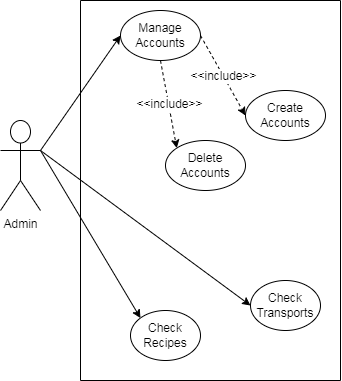

The diagram above was exported from draw.io. Its source (the exported page's mxGraphModel, read from the mxfile embedded in the PNG):
<mxGraphModel dx="914" dy="447" grid="1" gridSize="10" guides="1" tooltips="1" connect="1" arrows="1" fold="1" page="1" pageScale="1" pageWidth="850" pageHeight="1100" math="0" shadow="0">
  <root>
    <mxCell id="0" />
    <mxCell id="1" parent="0" />
    <mxCell id="DqKlzocytAJNGCdSqwo8-145" value="Admin" style="shape=umlActor;verticalLabelPosition=bottom;verticalAlign=top;html=1;outlineConnect=0;" vertex="1" parent="1">
      <mxGeometry x="250" y="400" width="40" height="90" as="geometry" />
    </mxCell>
    <mxCell id="DqKlzocytAJNGCdSqwo8-146" value="" style="endArrow=classic;html=1;rounded=0;exitX=1;exitY=0.3333333333333333;exitDx=0;exitDy=0;exitPerimeter=0;entryX=0;entryY=0.5;entryDx=0;entryDy=0;" edge="1" parent="1" source="DqKlzocytAJNGCdSqwo8-145" target="DqKlzocytAJNGCdSqwo8-156">
      <mxGeometry width="50" height="50" relative="1" as="geometry">
        <mxPoint x="420" y="450" as="sourcePoint" />
        <mxPoint x="470" y="400" as="targetPoint" />
      </mxGeometry>
    </mxCell>
    <mxCell id="DqKlzocytAJNGCdSqwo8-147" value="" style="endArrow=classic;html=1;rounded=0;exitX=1;exitY=0.3333333333333333;exitDx=0;exitDy=0;exitPerimeter=0;entryX=0;entryY=0.5;entryDx=0;entryDy=0;" edge="1" parent="1" source="DqKlzocytAJNGCdSqwo8-145" target="DqKlzocytAJNGCdSqwo8-149">
      <mxGeometry width="50" height="50" relative="1" as="geometry">
        <mxPoint x="430" y="460" as="sourcePoint" />
        <mxPoint x="480" y="410" as="targetPoint" />
      </mxGeometry>
    </mxCell>
    <mxCell id="DqKlzocytAJNGCdSqwo8-148" value="" style="swimlane;startSize=0;" vertex="1" parent="1">
      <mxGeometry x="330" y="280" width="260" height="380" as="geometry">
        <mxRectangle x="120" y="20" width="50" height="40" as="alternateBounds" />
      </mxGeometry>
    </mxCell>
    <mxCell id="DqKlzocytAJNGCdSqwo8-149" value="Manage Accounts" style="ellipse;whiteSpace=wrap;html=1;" vertex="1" parent="DqKlzocytAJNGCdSqwo8-148">
      <mxGeometry x="40" y="10" width="80" height="50" as="geometry" />
    </mxCell>
    <mxCell id="DqKlzocytAJNGCdSqwo8-150" value="Create Accounts" style="ellipse;whiteSpace=wrap;html=1;" vertex="1" parent="DqKlzocytAJNGCdSqwo8-148">
      <mxGeometry x="165" y="90" width="80" height="50" as="geometry" />
    </mxCell>
    <mxCell id="DqKlzocytAJNGCdSqwo8-151" value="Delete Accounts" style="ellipse;whiteSpace=wrap;html=1;" vertex="1" parent="DqKlzocytAJNGCdSqwo8-148">
      <mxGeometry x="85" y="140" width="80" height="50" as="geometry" />
    </mxCell>
    <mxCell id="DqKlzocytAJNGCdSqwo8-152" value="" style="endArrow=classic;html=1;rounded=0;exitX=0.5;exitY=1;exitDx=0;exitDy=0;entryX=0;entryY=0;entryDx=0;entryDy=0;dashed=1;" edge="1" parent="DqKlzocytAJNGCdSqwo8-148" source="DqKlzocytAJNGCdSqwo8-149" target="DqKlzocytAJNGCdSqwo8-151">
      <mxGeometry relative="1" as="geometry">
        <mxPoint x="100" y="170" as="sourcePoint" />
        <mxPoint x="-10" y="250" as="targetPoint" />
      </mxGeometry>
    </mxCell>
    <mxCell id="DqKlzocytAJNGCdSqwo8-153" value="&lt;span style=&quot;font-size: 12px; background-color: rgb(255, 255, 255);&quot;&gt;&amp;lt;&amp;lt;include&amp;gt;&amp;gt;&lt;/span&gt;" style="edgeLabel;resizable=0;html=1;align=center;verticalAlign=middle;" connectable="0" vertex="1" parent="DqKlzocytAJNGCdSqwo8-152">
      <mxGeometry relative="1" as="geometry" />
    </mxCell>
    <mxCell id="DqKlzocytAJNGCdSqwo8-154" value="" style="endArrow=classic;html=1;rounded=0;entryX=0;entryY=0.5;entryDx=0;entryDy=0;exitX=1;exitY=0.5;exitDx=0;exitDy=0;dashed=1;" edge="1" parent="DqKlzocytAJNGCdSqwo8-148" source="DqKlzocytAJNGCdSqwo8-149" target="DqKlzocytAJNGCdSqwo8-150">
      <mxGeometry relative="1" as="geometry">
        <mxPoint x="190" y="60" as="sourcePoint" />
        <mxPoint x="80" y="220" as="targetPoint" />
      </mxGeometry>
    </mxCell>
    <mxCell id="DqKlzocytAJNGCdSqwo8-155" value="&lt;span style=&quot;font-size: 12px; background-color: rgb(255, 255, 255);&quot;&gt;&amp;lt;&amp;lt;include&amp;gt;&amp;gt;&lt;/span&gt;" style="edgeLabel;resizable=0;html=1;align=center;verticalAlign=middle;" connectable="0" vertex="1" parent="DqKlzocytAJNGCdSqwo8-154">
      <mxGeometry relative="1" as="geometry" />
    </mxCell>
    <mxCell id="DqKlzocytAJNGCdSqwo8-156" value="Check Transports" style="ellipse;whiteSpace=wrap;html=1;" vertex="1" parent="DqKlzocytAJNGCdSqwo8-148">
      <mxGeometry x="170" y="280" width="70" height="50" as="geometry" />
    </mxCell>
    <mxCell id="DqKlzocytAJNGCdSqwo8-157" value="Check Recipes" style="ellipse;whiteSpace=wrap;html=1;" vertex="1" parent="DqKlzocytAJNGCdSqwo8-148">
      <mxGeometry x="50" y="310" width="70" height="50" as="geometry" />
    </mxCell>
    <mxCell id="DqKlzocytAJNGCdSqwo8-158" value="" style="endArrow=classic;html=1;rounded=0;exitX=1;exitY=0.3333333333333333;exitDx=0;exitDy=0;exitPerimeter=0;entryX=0;entryY=0;entryDx=0;entryDy=0;" edge="1" parent="1" source="DqKlzocytAJNGCdSqwo8-145" target="DqKlzocytAJNGCdSqwo8-157">
      <mxGeometry width="50" height="50" relative="1" as="geometry">
        <mxPoint x="300" y="440" as="sourcePoint" />
        <mxPoint x="510" y="595" as="targetPoint" />
      </mxGeometry>
    </mxCell>
  </root>
</mxGraphModel>